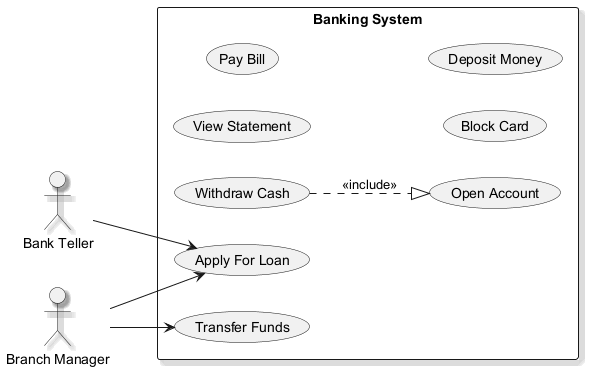

The diagram above was rendered by PlantUML. Its source (embedded in the PNG):
@startuml
skinparam backgroundColor #FFFFFF
skinparam classBackgroundColor #F3E5F5
skinparam classBorderColor #6A1B9A
skinparam shadowing true
left to right direction
actor "Bank Teller" as BT
actor "Branch Manager" as BM
rectangle "Banking System" {
  usecase "Withdraw Cash" as UC_WithdrawCash
  usecase "View Statement" as UC_ViewStatement
  usecase "Pay Bill" as UC_PayBill
  usecase "Block Card" as UC_BlockCard
  usecase "Transfer Funds" as UC_TransferFunds
  usecase "Open Account" as UC_OpenAccount
  usecase "Deposit Money" as UC_DepositMoney
  usecase "Apply For Loan" as UC_ApplyForLoan
}
BT --> UC_ApplyForLoan
BM --> UC_ApplyForLoan
BM --> UC_TransferFunds
UC_WithdrawCash ..|> UC_OpenAccount : <<include>>
@enduml